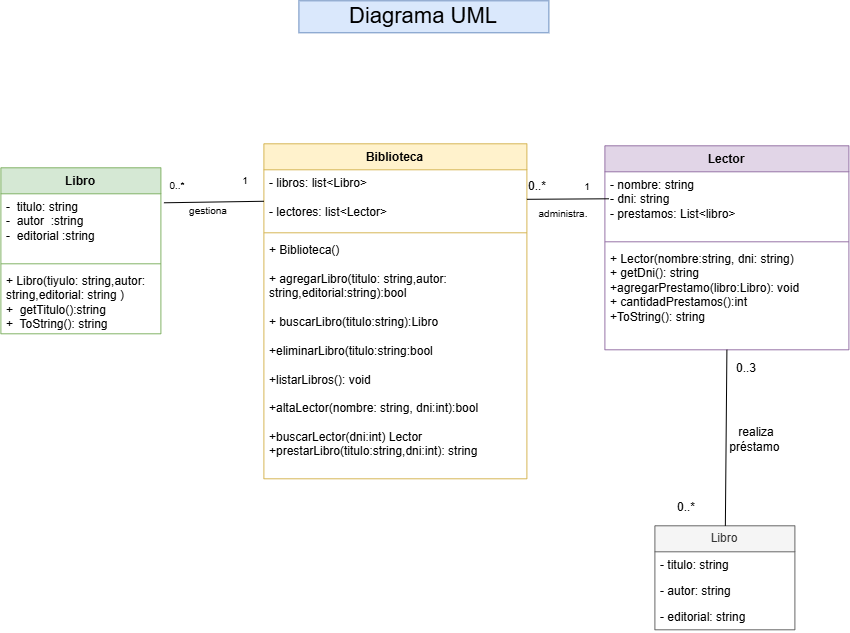

The diagram above was exported from draw.io. Its source (the exported page's mxGraphModel, read from the mxfile embedded in the PNG):
<mxGraphModel dx="1451" dy="2267" grid="0" gridSize="10" guides="1" tooltips="1" connect="1" arrows="1" fold="1" page="0" pageScale="1" pageWidth="827" pageHeight="1169" math="0" shadow="0">
  <root>
    <mxCell id="0" />
    <mxCell id="1" parent="0" />
    <mxCell id="0SjMhnF1VGlu_0AHYk48-1" parent="1" style="swimlane;fontStyle=1;align=center;verticalAlign=top;childLayout=stackLayout;horizontal=1;startSize=26;horizontalStack=0;resizeParent=1;resizeParentMax=0;resizeLast=0;collapsible=1;marginBottom=0;whiteSpace=wrap;html=1;fillColor=#e1d5e7;strokeColor=#9673a6;" value="Lector" vertex="1">
      <mxGeometry height="204" width="244" x="377" y="-1239" as="geometry">
        <mxRectangle height="26" width="95" x="377" y="-1239" as="alternateBounds" />
      </mxGeometry>
    </mxCell>
    <mxCell id="0SjMhnF1VGlu_0AHYk48-2" parent="0SjMhnF1VGlu_0AHYk48-1" style="text;strokeColor=none;fillColor=none;align=left;verticalAlign=top;spacingLeft=4;spacingRight=4;overflow=hidden;rotatable=0;points=[[0,0.5],[1,0.5]];portConstraint=eastwest;whiteSpace=wrap;html=1;" value="- nombre: string&lt;div&gt;- dni: string&lt;/div&gt;&lt;div&gt;- prestamos: List&amp;lt;libro&amp;gt;&lt;/div&gt;" vertex="1">
      <mxGeometry height="66" width="244" y="26" as="geometry" />
    </mxCell>
    <mxCell id="0SjMhnF1VGlu_0AHYk48-3" parent="0SjMhnF1VGlu_0AHYk48-1" style="line;strokeWidth=1;fillColor=none;align=left;verticalAlign=middle;spacingTop=-1;spacingLeft=3;spacingRight=3;rotatable=0;labelPosition=right;points=[];portConstraint=eastwest;strokeColor=inherit;" value="" vertex="1">
      <mxGeometry height="8" width="244" y="92" as="geometry" />
    </mxCell>
    <mxCell id="0SjMhnF1VGlu_0AHYk48-4" parent="0SjMhnF1VGlu_0AHYk48-1" style="text;strokeColor=none;fillColor=none;align=left;verticalAlign=top;spacingLeft=4;spacingRight=4;overflow=hidden;rotatable=0;points=[[0,0.5],[1,0.5]];portConstraint=eastwest;whiteSpace=wrap;html=1;" value="+ Lector(nombre:string, dni: string)&lt;div&gt;+ getDni(): string&amp;nbsp;&lt;/div&gt;&lt;div&gt;+agregarPrestamo(libro:Libro): void&lt;/div&gt;&lt;div&gt;+ cantidadPrestamos():int&lt;/div&gt;&lt;div&gt;+ToString(): string&lt;/div&gt;" vertex="1">
      <mxGeometry height="104" width="244" y="100" as="geometry" />
    </mxCell>
    <mxCell id="0SjMhnF1VGlu_0AHYk48-5" parent="1" style="swimlane;fontStyle=1;align=center;verticalAlign=top;childLayout=stackLayout;horizontal=1;startSize=26;horizontalStack=0;resizeParent=1;resizeParentMax=0;resizeLast=0;collapsible=1;marginBottom=0;whiteSpace=wrap;html=1;fillColor=#d5e8d4;strokeColor=#82b366;" value="Libro&lt;div&gt;&lt;br&gt;&lt;/div&gt;" vertex="1">
      <mxGeometry height="166" width="160" x="-227" y="-1217" as="geometry">
        <mxRectangle height="41" width="62" x="-209" y="-274" as="alternateBounds" />
      </mxGeometry>
    </mxCell>
    <mxCell id="0SjMhnF1VGlu_0AHYk48-6" parent="0SjMhnF1VGlu_0AHYk48-5" style="text;strokeColor=none;fillColor=none;align=left;verticalAlign=top;spacingLeft=4;spacingRight=4;overflow=hidden;rotatable=0;points=[[0,0.5],[1,0.5]];portConstraint=eastwest;whiteSpace=wrap;html=1;" value="-&amp;nbsp; titulo: string&lt;div&gt;-&amp;nbsp; autor&amp;nbsp; :string&lt;/div&gt;&lt;div&gt;-&amp;nbsp; editorial :string&lt;/div&gt;" vertex="1">
      <mxGeometry height="66" width="160" y="26" as="geometry" />
    </mxCell>
    <mxCell id="0SjMhnF1VGlu_0AHYk48-7" parent="0SjMhnF1VGlu_0AHYk48-5" style="line;strokeWidth=1;fillColor=none;align=left;verticalAlign=middle;spacingTop=-1;spacingLeft=3;spacingRight=3;rotatable=0;labelPosition=right;points=[];portConstraint=eastwest;strokeColor=inherit;" value="" vertex="1">
      <mxGeometry height="8" width="160" y="92" as="geometry" />
    </mxCell>
    <mxCell id="0SjMhnF1VGlu_0AHYk48-8" parent="0SjMhnF1VGlu_0AHYk48-5" style="text;strokeColor=none;fillColor=none;align=left;verticalAlign=top;spacingLeft=4;spacingRight=4;overflow=hidden;rotatable=0;points=[[0,0.5],[1,0.5]];portConstraint=eastwest;whiteSpace=wrap;html=1;" value="+ Libro(tiyulo: string,autor: string,editorial: string )&lt;div&gt;+&amp;nbsp; getTitulo():string&lt;/div&gt;&lt;div&gt;+&amp;nbsp; ToString(): string&lt;/div&gt;" vertex="1">
      <mxGeometry height="66" width="160" y="100" as="geometry" />
    </mxCell>
    <mxCell id="0SjMhnF1VGlu_0AHYk48-9" parent="1" style="swimlane;fontStyle=0;childLayout=stackLayout;horizontal=1;startSize=26;fillColor=#f5f5f5;horizontalStack=0;resizeParent=1;resizeParentMax=0;resizeLast=0;collapsible=1;marginBottom=0;whiteSpace=wrap;html=1;fontColor=#333333;strokeColor=#666666;" value="Libro" vertex="1">
      <mxGeometry height="104" width="140" x="427" y="-859" as="geometry" />
    </mxCell>
    <mxCell id="0SjMhnF1VGlu_0AHYk48-10" parent="0SjMhnF1VGlu_0AHYk48-9" style="text;strokeColor=none;fillColor=none;align=left;verticalAlign=top;spacingLeft=4;spacingRight=4;overflow=hidden;rotatable=0;points=[[0,0.5],[1,0.5]];portConstraint=eastwest;whiteSpace=wrap;html=1;" value="- titulo: string&lt;div&gt;&lt;br&gt;&lt;/div&gt;" vertex="1">
      <mxGeometry height="26" width="140" y="26" as="geometry" />
    </mxCell>
    <mxCell id="0SjMhnF1VGlu_0AHYk48-11" parent="0SjMhnF1VGlu_0AHYk48-9" style="text;strokeColor=none;fillColor=none;align=left;verticalAlign=top;spacingLeft=4;spacingRight=4;overflow=hidden;rotatable=0;points=[[0,0.5],[1,0.5]];portConstraint=eastwest;whiteSpace=wrap;html=1;" value="- autor: string" vertex="1">
      <mxGeometry height="26" width="140" y="52" as="geometry" />
    </mxCell>
    <mxCell id="0SjMhnF1VGlu_0AHYk48-12" parent="0SjMhnF1VGlu_0AHYk48-9" style="text;strokeColor=none;fillColor=none;align=left;verticalAlign=top;spacingLeft=4;spacingRight=4;overflow=hidden;rotatable=0;points=[[0,0.5],[1,0.5]];portConstraint=eastwest;whiteSpace=wrap;html=1;" value="- editorial: string&lt;div&gt;&lt;br&gt;&lt;/div&gt;" vertex="1">
      <mxGeometry height="26" width="140" y="78" as="geometry" />
    </mxCell>
    <mxCell id="0SjMhnF1VGlu_0AHYk48-13" parent="1" style="swimlane;fontStyle=1;align=center;verticalAlign=top;childLayout=stackLayout;horizontal=1;startSize=26;horizontalStack=0;resizeParent=1;resizeParentMax=0;resizeLast=0;collapsible=1;marginBottom=0;whiteSpace=wrap;html=1;fillColor=#fff2cc;strokeColor=#d6b656;" value="Biblioteca" vertex="1">
      <mxGeometry height="335" width="263" x="36" y="-1241" as="geometry">
        <mxRectangle height="26" width="87" x="36" y="-1241" as="alternateBounds" />
      </mxGeometry>
    </mxCell>
    <mxCell id="0SjMhnF1VGlu_0AHYk48-14" parent="0SjMhnF1VGlu_0AHYk48-13" style="text;strokeColor=none;fillColor=none;align=left;verticalAlign=top;spacingLeft=4;spacingRight=4;overflow=hidden;rotatable=0;points=[[0,0.5],[1,0.5]];portConstraint=eastwest;whiteSpace=wrap;html=1;" value="- libros: list&amp;lt;Libro&amp;gt;&lt;div&gt;&lt;br&gt;&lt;div&gt;- lectores: list&amp;lt;Lector&amp;gt;&lt;/div&gt;&lt;div&gt;&lt;br&gt;&lt;/div&gt;&lt;/div&gt;" vertex="1">
      <mxGeometry height="59" width="263" y="26" as="geometry" />
    </mxCell>
    <mxCell id="0SjMhnF1VGlu_0AHYk48-15" parent="0SjMhnF1VGlu_0AHYk48-13" style="line;strokeWidth=1;fillColor=none;align=left;verticalAlign=middle;spacingTop=-1;spacingLeft=3;spacingRight=3;rotatable=0;labelPosition=right;points=[];portConstraint=eastwest;strokeColor=inherit;" value="" vertex="1">
      <mxGeometry height="8" width="263" y="85" as="geometry" />
    </mxCell>
    <mxCell id="0SjMhnF1VGlu_0AHYk48-16" parent="0SjMhnF1VGlu_0AHYk48-13" style="text;strokeColor=none;fillColor=none;align=left;verticalAlign=top;spacingLeft=4;spacingRight=4;overflow=hidden;rotatable=0;points=[[0,0.5],[1,0.5]];portConstraint=eastwest;whiteSpace=wrap;html=1;" value="+ Biblioteca()&lt;div&gt;&lt;br&gt;&lt;div&gt;+ agregarLibro(titulo: string,autor: string,editorial:string):bool&lt;/div&gt;&lt;div&gt;&lt;br&gt;&lt;/div&gt;&lt;div&gt;+ buscarLibro(titulo:string):Libro&lt;/div&gt;&lt;/div&gt;&lt;div&gt;&lt;br&gt;&lt;/div&gt;&lt;div&gt;+eliminarLibro(titulo:string:bool&lt;/div&gt;&lt;div&gt;&lt;br&gt;&lt;/div&gt;&lt;div&gt;+listarLibros(): void&lt;/div&gt;&lt;div&gt;&lt;br&gt;&lt;/div&gt;&lt;div&gt;+altaLector(nombre: string, dni:int):bool&lt;/div&gt;&lt;div&gt;&lt;br&gt;&lt;/div&gt;&lt;div&gt;+buscarLector(dni:int) Lector&lt;/div&gt;&lt;div&gt;+prestarLibro(titulo:string,dni:int): string&lt;/div&gt;" vertex="1">
      <mxGeometry height="242" width="263" y="93" as="geometry" />
    </mxCell>
    <mxCell id="0SjMhnF1VGlu_0AHYk48-17" parent="1" style="text;html=1;whiteSpace=wrap;strokeColor=#6c8ebf;fillColor=#dae8fc;align=center;verticalAlign=middle;rounded=0;" value="&lt;font style=&quot;font-size: 22px;&quot;&gt;Diagrama UML&lt;/font&gt;" vertex="1">
      <mxGeometry height="32" width="250" x="71" y="-1384" as="geometry" />
    </mxCell>
    <mxCell id="0SjMhnF1VGlu_0AHYk48-20" edge="1" parent="1" source="0SjMhnF1VGlu_0AHYk48-6" style="edgeStyle=none;orthogonalLoop=1;jettySize=auto;html=1;rounded=0;exitX=1.019;exitY=0.136;exitDx=0;exitDy=0;exitPerimeter=0;endArrow=none;endFill=0;" target="0SjMhnF1VGlu_0AHYk48-14" value="">
      <mxGeometry relative="1" width="100" as="geometry">
        <Array as="points" />
        <mxPoint x="-62" y="-1157" as="sourcePoint" />
        <mxPoint x="20" y="-1139" as="targetPoint" />
      </mxGeometry>
    </mxCell>
    <mxCell id="0SjMhnF1VGlu_0AHYk48-21" edge="1" parent="1" source="0SjMhnF1VGlu_0AHYk48-14" style="edgeStyle=none;orthogonalLoop=1;jettySize=auto;html=1;rounded=0;exitX=1;exitY=0.5;exitDx=0;exitDy=0;entryX=0.016;entryY=0.409;entryDx=0;entryDy=0;entryPerimeter=0;endArrow=none;endFill=0;" target="0SjMhnF1VGlu_0AHYk48-2" value="">
      <mxGeometry relative="1" width="100" as="geometry">
        <Array as="points" />
        <mxPoint x="281" y="-1196" as="sourcePoint" />
        <mxPoint x="381" y="-1196" as="targetPoint" />
      </mxGeometry>
    </mxCell>
    <mxCell id="0SjMhnF1VGlu_0AHYk48-22" edge="1" parent="1" source="0SjMhnF1VGlu_0AHYk48-1" style="edgeStyle=none;orthogonalLoop=1;jettySize=auto;html=1;rounded=0;exitX=0.5;exitY=1;exitDx=0;exitDy=0;endArrow=none;endFill=0;" target="0SjMhnF1VGlu_0AHYk48-9" value="">
      <mxGeometry relative="1" width="100" as="geometry">
        <Array as="points" />
        <mxPoint x="420" y="-944" as="sourcePoint" />
        <mxPoint x="520" y="-944" as="targetPoint" />
      </mxGeometry>
    </mxCell>
    <mxCell id="0SjMhnF1VGlu_0AHYk48-23" parent="1" style="text;html=1;whiteSpace=wrap;strokeColor=none;fillColor=none;align=center;verticalAlign=middle;rounded=0;" value="0..3" vertex="1">
      <mxGeometry height="30" width="60" x="489" y="-1031" as="geometry" />
    </mxCell>
    <mxCell id="0SjMhnF1VGlu_0AHYk48-24" parent="1" style="text;html=1;whiteSpace=wrap;strokeColor=none;fillColor=none;align=center;verticalAlign=middle;rounded=0;" value="realiza préstamo&amp;nbsp;" vertex="1">
      <mxGeometry height="30" width="60" x="499" y="-960" as="geometry" />
    </mxCell>
    <mxCell id="0SjMhnF1VGlu_0AHYk48-25" parent="1" style="text;html=1;whiteSpace=wrap;strokeColor=none;fillColor=none;align=center;verticalAlign=middle;rounded=0;" value="0..*" vertex="1">
      <mxGeometry height="30" width="60" x="429" y="-892" as="geometry" />
    </mxCell>
    <mxCell id="0SjMhnF1VGlu_0AHYk48-26" parent="1" style="text;html=1;whiteSpace=wrap;strokeColor=none;fillColor=none;align=center;verticalAlign=middle;rounded=0;" value="&lt;font style=&quot;font-size: 10px;&quot;&gt;1&lt;/font&gt;" vertex="1">
      <mxGeometry height="30" width="60" x="330" y="-1213" as="geometry" />
    </mxCell>
    <mxCell id="0SjMhnF1VGlu_0AHYk48-27" parent="1" style="text;html=1;whiteSpace=wrap;strokeColor=none;fillColor=none;align=center;verticalAlign=middle;rounded=0;" value="0..*" vertex="1">
      <mxGeometry height="30" width="60" x="280" y="-1213" as="geometry" />
    </mxCell>
    <mxCell id="0SjMhnF1VGlu_0AHYk48-28" parent="1" style="text;html=1;whiteSpace=wrap;strokeColor=none;fillColor=none;align=center;verticalAlign=middle;rounded=0;" value="&lt;font style=&quot;font-size: 10px;&quot;&gt;administra.&lt;/font&gt;" vertex="1">
      <mxGeometry height="30" width="60" x="306" y="-1186" as="geometry" />
    </mxCell>
    <mxCell id="0SjMhnF1VGlu_0AHYk48-29" parent="1" style="text;html=1;whiteSpace=wrap;strokeColor=none;fillColor=none;align=center;verticalAlign=middle;rounded=0;" value="&lt;font style=&quot;font-size: 10px;&quot;&gt;gestiona&lt;/font&gt;" vertex="1">
      <mxGeometry height="30" width="60" x="-49" y="-1189" as="geometry" />
    </mxCell>
    <mxCell id="0SjMhnF1VGlu_0AHYk48-30" parent="1" style="text;html=1;whiteSpace=wrap;strokeColor=none;fillColor=none;align=center;verticalAlign=middle;rounded=0;" value="&lt;font style=&quot;font-size: 10px;&quot;&gt;0..*&lt;/font&gt;" vertex="1">
      <mxGeometry height="30" width="60" x="-80" y="-1214" as="geometry" />
    </mxCell>
    <mxCell id="0SjMhnF1VGlu_0AHYk48-31" parent="1" style="text;html=1;whiteSpace=wrap;strokeColor=none;fillColor=none;align=center;verticalAlign=middle;rounded=0;" value="&lt;font size=&quot;1&quot;&gt;1&lt;/font&gt;" vertex="1">
      <mxGeometry height="30" width="60" x="-12" y="-1219" as="geometry" />
    </mxCell>
  </root>
</mxGraphModel>